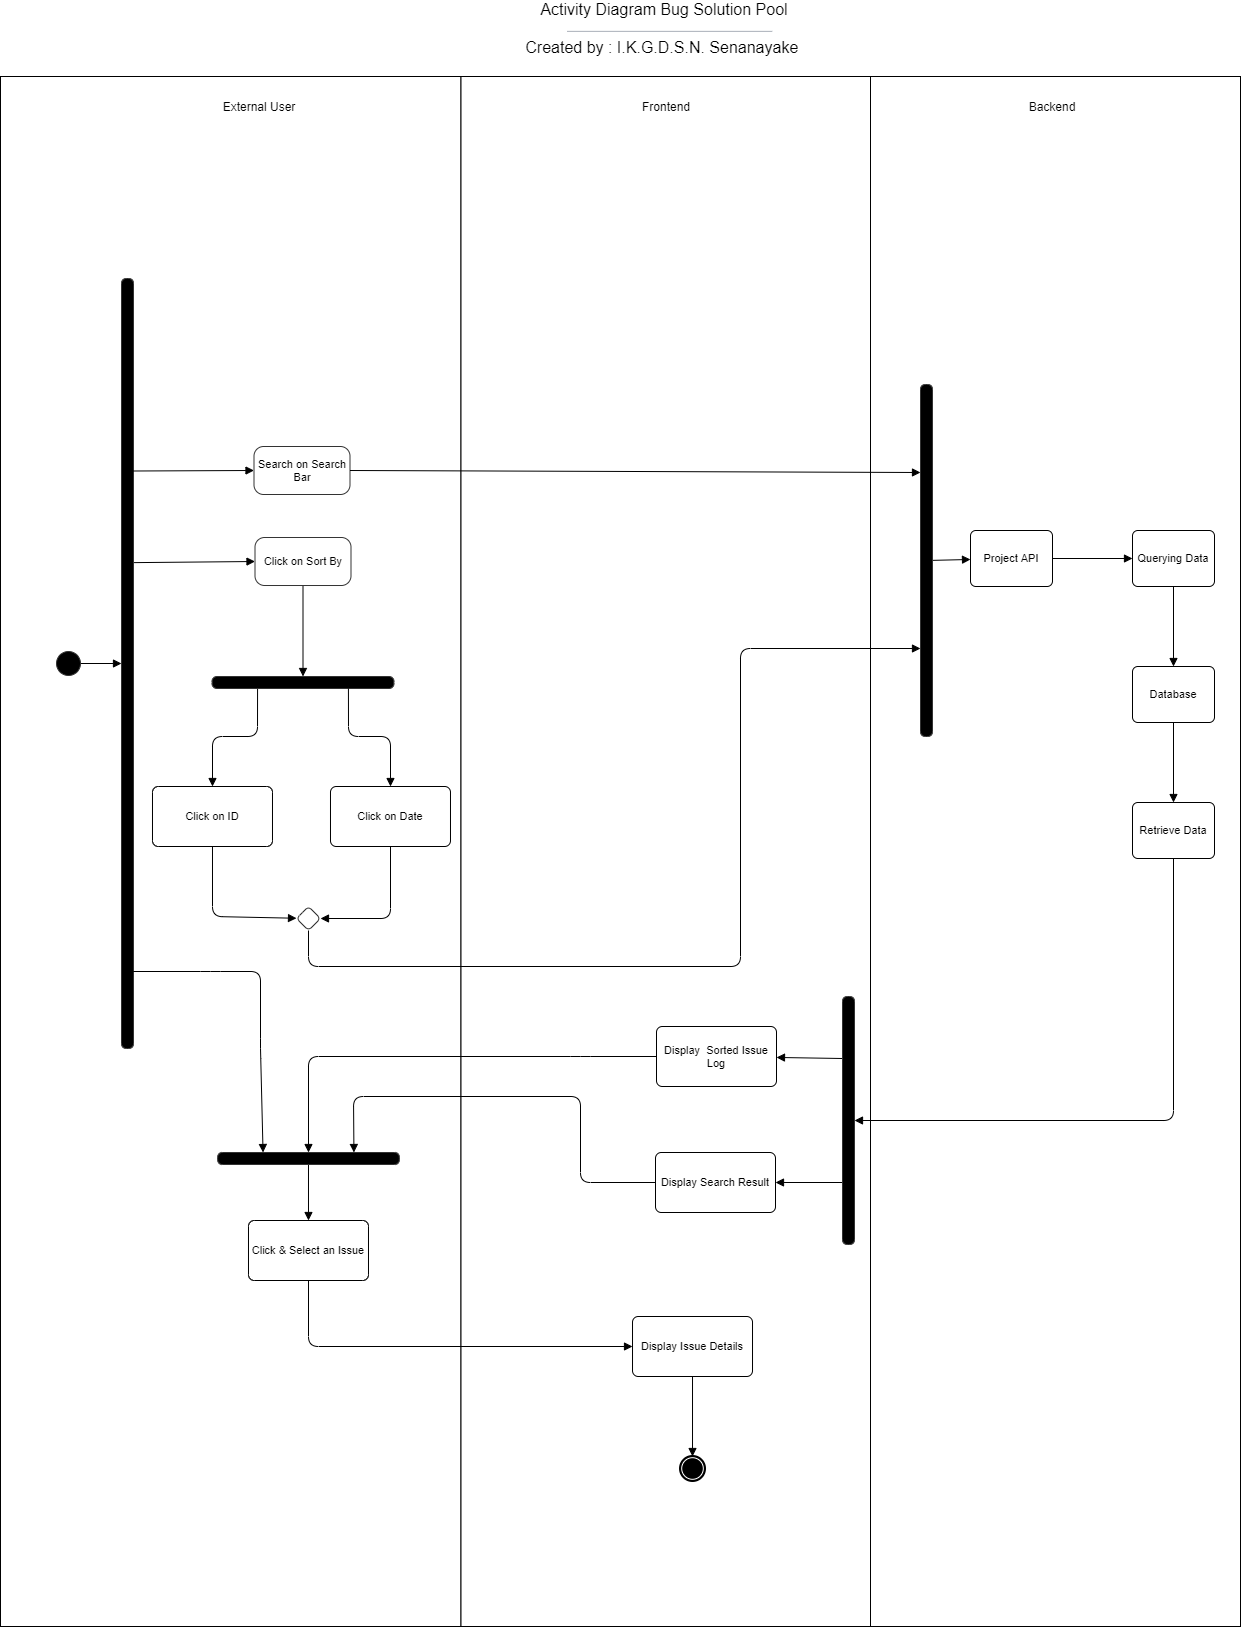

The diagram above was exported from draw.io. Its source (the exported page's mxGraphModel, read from the mxfile embedded in the PNG):
<mxGraphModel dx="2272" dy="2947" grid="1" gridSize="10" guides="1" tooltips="1" connect="1" arrows="1" fold="1" page="1" pageScale="1" pageWidth="850" pageHeight="1100" math="0" shadow="0">
  <root>
    <mxCell id="0" />
    <mxCell id="1" parent="0" />
    <mxCell id="PugTo6jSOrA0trqhToCz-100" value="" style="rounded=0;whiteSpace=wrap;html=1;" parent="1" vertex="1">
      <mxGeometry x="-450" y="-1590" width="460.5" height="1550" as="geometry" />
    </mxCell>
    <mxCell id="PugTo6jSOrA0trqhToCz-101" value="External User" style="text;html=1;strokeColor=none;fillColor=none;align=center;verticalAlign=middle;whiteSpace=wrap;rounded=0;" parent="1" vertex="1">
      <mxGeometry x="-238.38" y="-1579.26" width="94" height="38.51" as="geometry" />
    </mxCell>
    <mxCell id="PugTo6jSOrA0trqhToCz-103" value="" style="rounded=0;whiteSpace=wrap;html=1;" parent="1" vertex="1">
      <mxGeometry x="10.5" y="-1590" width="410" height="1550" as="geometry" />
    </mxCell>
    <mxCell id="PugTo6jSOrA0trqhToCz-256" value="" style="edgeStyle=none;rounded=1;orthogonalLoop=1;jettySize=auto;html=1;startArrow=none;startFill=0;endArrow=block;endFill=1;entryX=0.5;entryY=1;entryDx=0;entryDy=0;" parent="1" source="PugTo6jSOrA0trqhToCz-121" target="PugTo6jSOrA0trqhToCz-166" edge="1">
      <mxGeometry relative="1" as="geometry">
        <mxPoint x="-337.9999999999999" y="-1012.0000000000005" as="targetPoint" />
      </mxGeometry>
    </mxCell>
    <UserObject label="" lucidchartObjectId="JJdv66Ih_C9-" id="PugTo6jSOrA0trqhToCz-121">
      <mxCell style="html=1;whiteSpace=wrap;ellipse;fillColor=#000000;fontSize=11;spacing=0;strokeColor=#333333;strokeOpacity=100;fillOpacity=100;rounded=1;absoluteArcSize=1;arcSize=9.6;" parent="1" vertex="1" zOrder="2479">
        <mxGeometry x="-394" y="-1015" width="24" height="24" as="geometry" />
      </mxCell>
    </UserObject>
    <mxCell id="PugTo6jSOrA0trqhToCz-191" value="" style="edgeStyle=none;rounded=0;orthogonalLoop=1;jettySize=auto;html=1;startArrow=none;startFill=0;endArrow=block;endFill=1;entryX=0;entryY=0.5;entryDx=0;entryDy=0;exitX=0.369;exitY=0;exitDx=0;exitDy=0;exitPerimeter=0;" parent="1" source="PugTo6jSOrA0trqhToCz-166" target="PugTo6jSOrA0trqhToCz-173" edge="1">
      <mxGeometry relative="1" as="geometry" />
    </mxCell>
    <UserObject label="" lucidchartObjectId="bvevQ~wKgWmP" id="PugTo6jSOrA0trqhToCz-166">
      <mxCell style="html=1;whiteSpace=wrap;fillColor=#000000;fontSize=11;spacing=0;strokeColor=#333333;strokeOpacity=100;fillOpacity=100;rounded=1;absoluteArcSize=1;arcSize=9.6;rotation=90;" parent="1" vertex="1" zOrder="2515">
        <mxGeometry x="-708" y="-1009" width="770" height="12" as="geometry" />
      </mxCell>
    </UserObject>
    <mxCell id="PugTo6jSOrA0trqhToCz-193" value="" style="edgeStyle=none;rounded=0;orthogonalLoop=1;jettySize=auto;html=1;startArrow=none;startFill=0;endArrow=block;endFill=1;entryX=0;entryY=0.5;entryDx=0;entryDy=0;exitX=0.25;exitY=0;exitDx=0;exitDy=0;" parent="1" source="PugTo6jSOrA0trqhToCz-166" target="PugTo6jSOrA0trqhToCz-169" edge="1">
      <mxGeometry relative="1" as="geometry">
        <mxPoint x="-315" y="-1196" as="sourcePoint" />
      </mxGeometry>
    </mxCell>
    <UserObject label="Search on Search Bar" lucidchartObjectId="z_dv2qb3LyMf" id="PugTo6jSOrA0trqhToCz-169">
      <mxCell style="html=1;whiteSpace=wrap;rounded=1;arcSize=20;fontSize=11;spacing=0;strokeColor=#333333;strokeOpacity=100;fillOpacity=100;fillColor=#ffffff;" parent="1" vertex="1" zOrder="2488">
        <mxGeometry x="-196.5" y="-1220" width="96" height="48" as="geometry" />
      </mxCell>
    </UserObject>
    <mxCell id="PugTo6jSOrA0trqhToCz-190" value="" style="edgeStyle=none;rounded=0;orthogonalLoop=1;jettySize=auto;html=1;startArrow=none;startFill=0;endArrow=block;endFill=1;entryX=0.5;entryY=0;entryDx=0;entryDy=0;" parent="1" source="PugTo6jSOrA0trqhToCz-173" target="PugTo6jSOrA0trqhToCz-205" edge="1">
      <mxGeometry relative="1" as="geometry">
        <mxPoint x="-147.5" y="-1030" as="targetPoint" />
      </mxGeometry>
    </mxCell>
    <UserObject label="Click on Sort By" lucidchartObjectId="z_dv2qb3LyMf" id="PugTo6jSOrA0trqhToCz-173">
      <mxCell style="html=1;whiteSpace=wrap;rounded=1;arcSize=20;fontSize=11;spacing=0;strokeColor=#333333;strokeOpacity=100;fillOpacity=100;fillColor=#ffffff;" parent="1" vertex="1" zOrder="2488">
        <mxGeometry x="-195.5" y="-1129" width="96" height="48" as="geometry" />
      </mxCell>
    </UserObject>
    <mxCell id="PugTo6jSOrA0trqhToCz-214" value="" style="edgeStyle=none;rounded=1;orthogonalLoop=1;jettySize=auto;html=1;startArrow=none;startFill=0;endArrow=block;endFill=1;exitX=0.25;exitY=1;exitDx=0;exitDy=0;" parent="1" source="PugTo6jSOrA0trqhToCz-205" target="PugTo6jSOrA0trqhToCz-213" edge="1">
      <mxGeometry relative="1" as="geometry">
        <Array as="points">
          <mxPoint x="-193" y="-930" />
          <mxPoint x="-238" y="-930" />
        </Array>
      </mxGeometry>
    </mxCell>
    <UserObject label="" lucidchartObjectId="bvevQ~wKgWmP" id="PugTo6jSOrA0trqhToCz-205">
      <mxCell style="html=1;whiteSpace=wrap;fillColor=#000000;fontSize=11;spacing=0;strokeColor=#333333;strokeOpacity=100;fillOpacity=100;rounded=1;absoluteArcSize=1;arcSize=9.6;" parent="1" vertex="1" zOrder="2515">
        <mxGeometry x="-238.38" y="-990" width="181.75" height="12" as="geometry" />
      </mxCell>
    </UserObject>
    <mxCell id="PugTo6jSOrA0trqhToCz-213" value="Click on ID" style="whiteSpace=wrap;html=1;rounded=1;fontSize=11;spacing=0;arcSize=9.6;" parent="1" vertex="1">
      <mxGeometry x="-298.005" y="-880" width="120" height="60" as="geometry" />
    </mxCell>
    <mxCell id="PugTo6jSOrA0trqhToCz-217" value="" style="edgeStyle=none;rounded=1;orthogonalLoop=1;jettySize=auto;html=1;startArrow=block;startFill=1;endArrow=none;endFill=0;entryX=0.75;entryY=1;entryDx=0;entryDy=0;" parent="1" source="PugTo6jSOrA0trqhToCz-216" target="PugTo6jSOrA0trqhToCz-205" edge="1">
      <mxGeometry relative="1" as="geometry">
        <mxPoint x="-57" y="-934" as="targetPoint" />
        <Array as="points">
          <mxPoint x="-60" y="-930" />
          <mxPoint x="-102" y="-930" />
        </Array>
      </mxGeometry>
    </mxCell>
    <mxCell id="PugTo6jSOrA0trqhToCz-237" value="" style="edgeStyle=none;rounded=1;orthogonalLoop=1;jettySize=auto;html=1;startArrow=none;startFill=0;endArrow=block;endFill=1;entryX=1;entryY=0.5;entryDx=0;entryDy=0;" parent="1" source="PugTo6jSOrA0trqhToCz-216" target="PugTo6jSOrA0trqhToCz-219" edge="1">
      <mxGeometry relative="1" as="geometry">
        <mxPoint x="-60.00500000000011" y="-740" as="targetPoint" />
        <Array as="points">
          <mxPoint x="-60" y="-748" />
        </Array>
      </mxGeometry>
    </mxCell>
    <mxCell id="PugTo6jSOrA0trqhToCz-216" value="Click on Date" style="whiteSpace=wrap;html=1;rounded=1;fontSize=11;spacing=0;arcSize=9.6;" parent="1" vertex="1">
      <mxGeometry x="-120.00500000000001" y="-880" width="120" height="60" as="geometry" />
    </mxCell>
    <mxCell id="PugTo6jSOrA0trqhToCz-220" value="" style="edgeStyle=none;rounded=1;orthogonalLoop=1;jettySize=auto;html=1;startArrow=block;startFill=1;endArrow=none;endFill=0;entryX=0.5;entryY=1;entryDx=0;entryDy=0;" parent="1" source="PugTo6jSOrA0trqhToCz-219" target="PugTo6jSOrA0trqhToCz-213" edge="1">
      <mxGeometry relative="1" as="geometry">
        <Array as="points">
          <mxPoint x="-238" y="-750" />
        </Array>
      </mxGeometry>
    </mxCell>
    <UserObject label="" lucidchartObjectId="3cevQWZ6vuEp" id="PugTo6jSOrA0trqhToCz-219">
      <mxCell style="html=1;whiteSpace=wrap;shape=rhombus;;fontSize=11;spacing=0;strokeColor=#333333;strokeOpacity=100;fillOpacity=100;rounded=1;absoluteArcSize=1;arcSize=9.6;fillColor=#ffffff;" parent="1" vertex="1" zOrder="2493">
        <mxGeometry x="-154" y="-760" width="24" height="24" as="geometry" />
      </mxCell>
    </UserObject>
    <mxCell id="PugTo6jSOrA0trqhToCz-118" value="" style="rounded=0;whiteSpace=wrap;html=1;" parent="1" vertex="1">
      <mxGeometry x="420" y="-1590" width="370" height="1550" as="geometry" />
    </mxCell>
    <mxCell id="PugTo6jSOrA0trqhToCz-119" value="Backend" style="text;html=1;strokeColor=none;fillColor=none;align=center;verticalAlign=middle;whiteSpace=wrap;rounded=0;" parent="1" vertex="1">
      <mxGeometry x="582" y="-1569.2758064516129" width="40" height="18.548387096774192" as="geometry" />
    </mxCell>
    <mxCell id="PugTo6jSOrA0trqhToCz-198" value="" style="edgeStyle=none;rounded=0;orthogonalLoop=1;jettySize=auto;html=1;startArrow=none;startFill=0;endArrow=block;endFill=1;" parent="1" source="PugTo6jSOrA0trqhToCz-179" target="PugTo6jSOrA0trqhToCz-197" edge="1">
      <mxGeometry relative="1" as="geometry" />
    </mxCell>
    <UserObject label="" lucidchartObjectId="bvevQ~wKgWmP" id="PugTo6jSOrA0trqhToCz-179">
      <mxCell style="html=1;whiteSpace=wrap;fillColor=#000000;fontSize=11;spacing=0;strokeColor=#333333;strokeOpacity=100;fillOpacity=100;rounded=1;absoluteArcSize=1;arcSize=9.6;rotation=90;" parent="1" vertex="1" zOrder="2515">
        <mxGeometry x="300" y="-1112" width="352" height="12" as="geometry" />
      </mxCell>
    </UserObject>
    <mxCell id="PugTo6jSOrA0trqhToCz-200" value="" style="edgeStyle=none;rounded=0;orthogonalLoop=1;jettySize=auto;html=1;startArrow=none;startFill=0;endArrow=block;endFill=1;" parent="1" source="PugTo6jSOrA0trqhToCz-197" target="PugTo6jSOrA0trqhToCz-199" edge="1">
      <mxGeometry relative="1" as="geometry" />
    </mxCell>
    <mxCell id="PugTo6jSOrA0trqhToCz-197" value="Project API" style="whiteSpace=wrap;html=1;rounded=1;fontSize=11;spacing=0;arcSize=9.6;" parent="1" vertex="1">
      <mxGeometry x="520" y="-1136" width="82" height="56" as="geometry" />
    </mxCell>
    <mxCell id="PugTo6jSOrA0trqhToCz-202" value="" style="edgeStyle=none;rounded=0;orthogonalLoop=1;jettySize=auto;html=1;startArrow=none;startFill=0;endArrow=block;endFill=1;" parent="1" source="PugTo6jSOrA0trqhToCz-199" target="PugTo6jSOrA0trqhToCz-201" edge="1">
      <mxGeometry relative="1" as="geometry" />
    </mxCell>
    <mxCell id="PugTo6jSOrA0trqhToCz-199" value="Querying Data" style="whiteSpace=wrap;html=1;rounded=1;fontSize=11;spacing=0;arcSize=9.6;" parent="1" vertex="1">
      <mxGeometry x="682" y="-1136" width="82" height="56" as="geometry" />
    </mxCell>
    <mxCell id="PugTo6jSOrA0trqhToCz-204" value="" style="edgeStyle=none;rounded=0;orthogonalLoop=1;jettySize=auto;html=1;startArrow=none;startFill=0;endArrow=block;endFill=1;" parent="1" source="PugTo6jSOrA0trqhToCz-201" target="PugTo6jSOrA0trqhToCz-203" edge="1">
      <mxGeometry relative="1" as="geometry" />
    </mxCell>
    <mxCell id="PugTo6jSOrA0trqhToCz-201" value="Database" style="whiteSpace=wrap;html=1;rounded=1;fontSize=11;spacing=0;arcSize=9.6;" parent="1" vertex="1">
      <mxGeometry x="682" y="-1000" width="82" height="56" as="geometry" />
    </mxCell>
    <mxCell id="PugTo6jSOrA0trqhToCz-203" value="Retrieve Data" style="whiteSpace=wrap;html=1;rounded=1;fontSize=11;spacing=0;arcSize=9.6;" parent="1" vertex="1">
      <mxGeometry x="682" y="-864" width="82" height="56" as="geometry" />
    </mxCell>
    <mxCell id="PugTo6jSOrA0trqhToCz-116" value="Frontend" style="text;html=1;strokeColor=none;fillColor=none;align=center;verticalAlign=middle;whiteSpace=wrap;rounded=0;" parent="1" vertex="1">
      <mxGeometry x="166.5" y="-1569.2758064516129" width="98" height="18.548387096774192" as="geometry" />
    </mxCell>
    <mxCell id="PugTo6jSOrA0trqhToCz-196" value="" style="edgeStyle=none;rounded=0;orthogonalLoop=1;jettySize=auto;html=1;startArrow=none;startFill=0;endArrow=block;endFill=1;exitX=1;exitY=0.5;exitDx=0;exitDy=0;entryX=0.25;entryY=1;entryDx=0;entryDy=0;" parent="1" source="PugTo6jSOrA0trqhToCz-169" target="PugTo6jSOrA0trqhToCz-179" edge="1">
      <mxGeometry relative="1" as="geometry" />
    </mxCell>
    <mxCell id="PugTo6jSOrA0trqhToCz-228" value="" style="edgeStyle=none;rounded=0;orthogonalLoop=1;jettySize=auto;html=1;startArrow=none;startFill=0;endArrow=block;endFill=1;exitX=0.25;exitY=1;exitDx=0;exitDy=0;" parent="1" source="PugTo6jSOrA0trqhToCz-226" target="PugTo6jSOrA0trqhToCz-227" edge="1">
      <mxGeometry relative="1" as="geometry" />
    </mxCell>
    <mxCell id="PugTo6jSOrA0trqhToCz-229" value="" style="edgeStyle=none;rounded=0;orthogonalLoop=1;jettySize=auto;html=1;startArrow=none;startFill=0;endArrow=block;endFill=1;entryX=1;entryY=0.5;entryDx=0;entryDy=0;exitX=0.75;exitY=1;exitDx=0;exitDy=0;" parent="1" source="PugTo6jSOrA0trqhToCz-226" target="PugTo6jSOrA0trqhToCz-230" edge="1">
      <mxGeometry relative="1" as="geometry" />
    </mxCell>
    <mxCell id="PugTo6jSOrA0trqhToCz-258" value="" style="edgeStyle=none;rounded=1;orthogonalLoop=1;jettySize=auto;html=1;startArrow=block;startFill=1;endArrow=none;endFill=0;entryX=0.5;entryY=1;entryDx=0;entryDy=0;" parent="1" source="PugTo6jSOrA0trqhToCz-226" target="PugTo6jSOrA0trqhToCz-203" edge="1">
      <mxGeometry relative="1" as="geometry">
        <mxPoint x="666" y="-546" as="targetPoint" />
        <Array as="points">
          <mxPoint x="723" y="-546" />
        </Array>
      </mxGeometry>
    </mxCell>
    <UserObject label="" lucidchartObjectId="bvevQ~wKgWmP" id="PugTo6jSOrA0trqhToCz-226">
      <mxCell style="html=1;whiteSpace=wrap;fillColor=#000000;fontSize=11;spacing=0;strokeColor=#333333;strokeOpacity=100;fillOpacity=100;rounded=1;absoluteArcSize=1;arcSize=9.6;rotation=90;" parent="1" vertex="1" zOrder="2515">
        <mxGeometry x="274" y="-552" width="248" height="12" as="geometry" />
      </mxCell>
    </UserObject>
    <mxCell id="PugTo6jSOrA0trqhToCz-232" value="" style="edgeStyle=none;rounded=1;orthogonalLoop=1;jettySize=auto;html=1;startArrow=none;startFill=0;endArrow=block;endFill=1;exitX=0;exitY=0.5;exitDx=0;exitDy=0;entryX=0.5;entryY=0;entryDx=0;entryDy=0;" parent="1" source="PugTo6jSOrA0trqhToCz-227" target="PugTo6jSOrA0trqhToCz-243" edge="1">
      <mxGeometry relative="1" as="geometry">
        <Array as="points">
          <mxPoint x="130" y="-610" />
          <mxPoint x="-142" y="-610" />
        </Array>
      </mxGeometry>
    </mxCell>
    <mxCell id="PugTo6jSOrA0trqhToCz-227" value="Display&amp;nbsp; Sorted Issue Log" style="whiteSpace=wrap;html=1;rounded=1;fontSize=11;spacing=0;arcSize=9.6;" parent="1" vertex="1">
      <mxGeometry x="206" y="-640" width="120" height="60" as="geometry" />
    </mxCell>
    <mxCell id="PugTo6jSOrA0trqhToCz-234" value="" style="edgeStyle=none;rounded=1;orthogonalLoop=1;jettySize=auto;html=1;startArrow=none;startFill=0;endArrow=block;endFill=1;entryX=0.75;entryY=0;entryDx=0;entryDy=0;" parent="1" source="PugTo6jSOrA0trqhToCz-230" target="PugTo6jSOrA0trqhToCz-243" edge="1">
      <mxGeometry relative="1" as="geometry">
        <mxPoint x="125" y="-484" as="targetPoint" />
        <Array as="points">
          <mxPoint x="130" y="-484" />
          <mxPoint x="130" y="-570" />
          <mxPoint x="-97" y="-570" />
        </Array>
      </mxGeometry>
    </mxCell>
    <mxCell id="PugTo6jSOrA0trqhToCz-230" value="Display Search Result" style="whiteSpace=wrap;html=1;rounded=1;fontSize=11;spacing=0;arcSize=9.6;" parent="1" vertex="1">
      <mxGeometry x="205" y="-514" width="120" height="60" as="geometry" />
    </mxCell>
    <mxCell id="PugTo6jSOrA0trqhToCz-239" value="" style="edgeStyle=none;orthogonalLoop=1;jettySize=auto;html=1;startArrow=none;startFill=0;endArrow=block;endFill=1;entryX=0.75;entryY=1;entryDx=0;entryDy=0;rounded=1;" parent="1" source="PugTo6jSOrA0trqhToCz-219" target="PugTo6jSOrA0trqhToCz-179" edge="1">
      <mxGeometry relative="1" as="geometry">
        <mxPoint x="-142" y="-674" as="targetPoint" />
        <Array as="points">
          <mxPoint x="-142" y="-700" />
          <mxPoint x="290" y="-700" />
          <mxPoint x="290" y="-1018" />
        </Array>
      </mxGeometry>
    </mxCell>
    <mxCell id="PugTo6jSOrA0trqhToCz-245" value="" style="edgeStyle=none;rounded=1;orthogonalLoop=1;jettySize=auto;html=1;startArrow=block;startFill=1;endArrow=none;endFill=0;entryX=0.9;entryY=0.028;entryDx=0;entryDy=0;exitX=0.25;exitY=0;exitDx=0;exitDy=0;entryPerimeter=0;" parent="1" source="PugTo6jSOrA0trqhToCz-243" target="PugTo6jSOrA0trqhToCz-166" edge="1">
      <mxGeometry relative="1" as="geometry">
        <mxPoint x="-142.0050000000001" y="-570.0000000000005" as="targetPoint" />
        <Array as="points">
          <mxPoint x="-190" y="-618" />
          <mxPoint x="-190" y="-695" />
          <mxPoint x="-240" y="-695" />
        </Array>
      </mxGeometry>
    </mxCell>
    <mxCell id="PugTo6jSOrA0trqhToCz-247" value="" style="edgeStyle=none;rounded=0;orthogonalLoop=1;jettySize=auto;html=1;startArrow=none;startFill=0;endArrow=block;endFill=1;" parent="1" source="PugTo6jSOrA0trqhToCz-243" target="PugTo6jSOrA0trqhToCz-246" edge="1">
      <mxGeometry relative="1" as="geometry" />
    </mxCell>
    <UserObject label="" lucidchartObjectId="bvevQ~wKgWmP" id="PugTo6jSOrA0trqhToCz-243">
      <mxCell style="html=1;whiteSpace=wrap;fillColor=#000000;fontSize=11;spacing=0;strokeColor=#333333;strokeOpacity=100;fillOpacity=100;rounded=1;absoluteArcSize=1;arcSize=9.6;" parent="1" vertex="1" zOrder="2515">
        <mxGeometry x="-232.88" y="-514" width="181.75" height="12" as="geometry" />
      </mxCell>
    </UserObject>
    <mxCell id="PugTo6jSOrA0trqhToCz-249" value="" style="edgeStyle=none;rounded=1;orthogonalLoop=1;jettySize=auto;html=1;startArrow=none;startFill=0;endArrow=block;endFill=1;" parent="1" source="PugTo6jSOrA0trqhToCz-246" target="PugTo6jSOrA0trqhToCz-248" edge="1">
      <mxGeometry relative="1" as="geometry">
        <Array as="points">
          <mxPoint x="-142" y="-320" />
        </Array>
      </mxGeometry>
    </mxCell>
    <mxCell id="PugTo6jSOrA0trqhToCz-246" value="Click &amp;amp; Select an Issue" style="whiteSpace=wrap;html=1;rounded=1;fontSize=11;spacing=0;arcSize=9.6;" parent="1" vertex="1">
      <mxGeometry x="-202.005" y="-446" width="120" height="60" as="geometry" />
    </mxCell>
    <mxCell id="PugTo6jSOrA0trqhToCz-251" value="" style="edgeStyle=none;rounded=0;orthogonalLoop=1;jettySize=auto;html=1;startArrow=none;startFill=0;endArrow=block;endFill=1;" parent="1" source="PugTo6jSOrA0trqhToCz-248" edge="1">
      <mxGeometry relative="1" as="geometry">
        <mxPoint x="242.0050000000001" y="-210" as="targetPoint" />
      </mxGeometry>
    </mxCell>
    <mxCell id="PugTo6jSOrA0trqhToCz-248" value="Display Issue Details" style="whiteSpace=wrap;html=1;rounded=1;fontSize=11;spacing=0;arcSize=9.6;" parent="1" vertex="1">
      <mxGeometry x="182.005" y="-350" width="120" height="60" as="geometry" />
    </mxCell>
    <UserObject label="" lucidchartObjectId="wCfvaZTS.2ha" id="PugTo6jSOrA0trqhToCz-253">
      <mxCell style="html=1;whiteSpace=wrap;shape=mxgraph.bpmn.shape;outline=end;symbol=terminate;strokeColor=#000000;fillColor=#ffffff;fontSize=11;spacing=0;strokeOpacity=100;fillOpacity=100;rounded=1;absoluteArcSize=1;arcSize=9.6;" parent="1" vertex="1" zOrder="2548">
        <mxGeometry x="230.01" y="-210" width="24" height="24" as="geometry" />
      </mxCell>
    </UserObject>
    <mxCell id="PugTo6jSOrA0trqhToCz-259" value="" style="group;dropTarget=0;" parent="1" vertex="1">
      <mxGeometry x="-40" y="-1660" width="512" height="60" as="geometry" />
    </mxCell>
    <UserObject label="&lt;span style=&quot;font-weight: normal ; background-color: rgb(255 , 255 , 255)&quot;&gt;&lt;font color=&quot;#000000&quot;&gt;Activity Diagram Bug Solution Pool&lt;br&gt;&lt;br&gt;Created by : I.K.G.D.S.N. Senanayake&amp;nbsp;&lt;/font&gt;&lt;/span&gt;" placeholders="1" lucidchartObjectId="XAHRGF5BMHfK" id="PugTo6jSOrA0trqhToCz-260">
      <mxCell style="html=1;whiteSpace=wrap;;fontSize=16;fontColor=#a9afb8;fontStyle=1;align=center;spacingLeft=5.628;spacingRight=9.38;spacingTop=2.68;spacing=2;strokeOpacity=0;fillOpacity=0;rounded=1;absoluteArcSize=1;arcSize=9.6;fillColor=#ffffff;" parent="PugTo6jSOrA0trqhToCz-259" vertex="1" zOrder="2411.75">
        <mxGeometry width="512" height="42.85714285714286" as="geometry" />
      </mxCell>
    </UserObject>
    <UserObject label="" placeholders="1" lucidchartObjectId="XAHRuz~U8Yj1" id="PugTo6jSOrA0trqhToCz-261">
      <mxCell style="html=1;whiteSpace=wrap;;fontSize=9;fontColor=#a9afb8;align=center;spacingLeft=5.628;spacingRight=9.38;spacingTop=2.68;spacing=2;strokeOpacity=0;fillOpacity=0;rounded=1;absoluteArcSize=1;arcSize=9.6;fillColor=#ffffff;" parent="PugTo6jSOrA0trqhToCz-259" vertex="1" zOrder="2413.75">
        <mxGeometry y="41.14285714285714" width="512" height="18.857142857142858" as="geometry" />
      </mxCell>
    </UserObject>
    <UserObject label="" lucidchartObjectId="XAHRdl.yW0Wk" id="PugTo6jSOrA0trqhToCz-262">
      <mxCell style="html=1;jettySize=18;overflow=width;strokeColor=#a9afb8;strokeOpacity=100;rounded=0;startArrow=none;;endArrow=none;;exitX=0.3183860710887022;exitY=0.9673824779331779;exitPerimeter=1;entryX=0.6931369211402166;entryY=0.9673824779331774;entryPerimeter=1;" parent="PugTo6jSOrA0trqhToCz-259" edge="1">
        <mxGeometry width="100" height="100" relative="1" as="geometry">
          <Array as="points" />
          <mxPoint x="156.5243713737609" y="24.85714285714289" as="sourcePoint" />
          <mxPoint x="361.7871318380164" y="24.85714285714289" as="targetPoint" />
        </mxGeometry>
      </mxCell>
    </UserObject>
  </root>
</mxGraphModel>